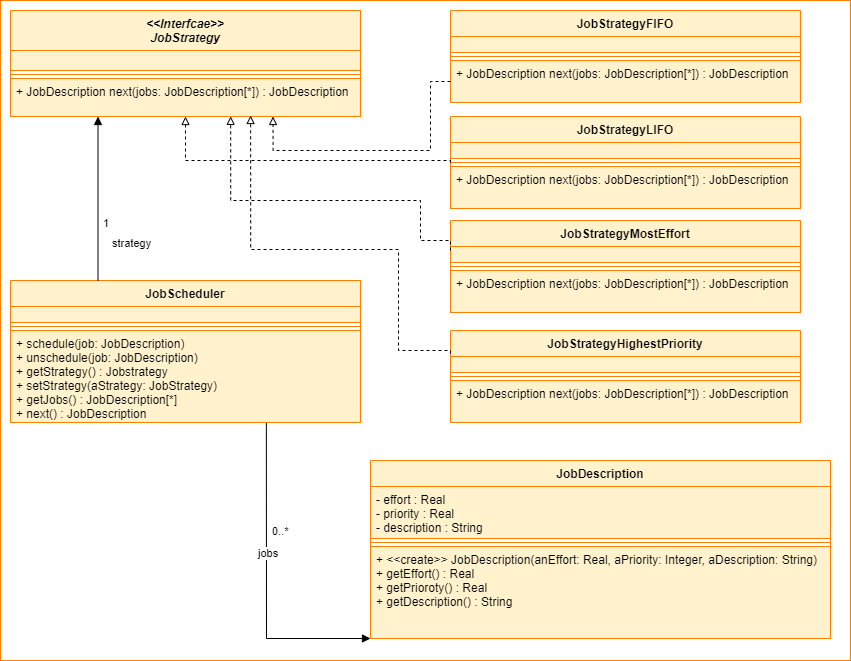

The diagram above was exported from draw.io. Its source (the exported page's mxGraphModel, read from the mxfile embedded in the PNG):
<mxGraphModel dx="844" dy="1058" grid="1" gridSize="10" guides="1" tooltips="1" connect="1" arrows="1" fold="1" page="1" pageScale="1" pageWidth="850" pageHeight="1100" math="0" shadow="0">
  <root>
    <mxCell id="0" />
    <mxCell id="1" parent="0" />
    <mxCell id="QZMmW24nTbJmKHhcD_NO-32" value="" style="rounded=0;whiteSpace=wrap;html=1;strokeColor=#FF8000;strokeWidth=1;" vertex="1" parent="1">
      <mxGeometry x="40" y="100" width="850" height="660" as="geometry" />
    </mxCell>
    <mxCell id="QZMmW24nTbJmKHhcD_NO-1" value="&lt;&lt;Interfcae&gt;&gt;&#10;JobStrategy" style="swimlane;fontStyle=3;align=center;verticalAlign=top;childLayout=stackLayout;horizontal=1;startSize=40;horizontalStack=0;resizeParent=1;resizeParentMax=0;resizeLast=0;collapsible=1;marginBottom=0;fillColor=#fff2cc;strokeColor=#FF8000;" vertex="1" parent="1">
      <mxGeometry x="50" y="110" width="350" height="106" as="geometry" />
    </mxCell>
    <mxCell id="QZMmW24nTbJmKHhcD_NO-2" value="" style="text;strokeColor=#FF8000;fillColor=#fff2cc;align=left;verticalAlign=top;spacingLeft=4;spacingRight=4;overflow=hidden;rotatable=0;points=[[0,0.5],[1,0.5]];portConstraint=eastwest;" vertex="1" parent="QZMmW24nTbJmKHhcD_NO-1">
      <mxGeometry y="40" width="350" height="20" as="geometry" />
    </mxCell>
    <mxCell id="QZMmW24nTbJmKHhcD_NO-3" value="" style="line;strokeWidth=1;fillColor=#ffe6cc;align=left;verticalAlign=middle;spacingTop=-1;spacingLeft=3;spacingRight=3;rotatable=0;labelPosition=right;points=[];portConstraint=eastwest;strokeColor=#FF8000;" vertex="1" parent="QZMmW24nTbJmKHhcD_NO-1">
      <mxGeometry y="60" width="350" height="8" as="geometry" />
    </mxCell>
    <mxCell id="QZMmW24nTbJmKHhcD_NO-4" value="+ JobDescription next(jobs: JobDescription[*]) : JobDescription" style="text;strokeColor=#FF8000;fillColor=#fff2cc;align=left;verticalAlign=top;spacingLeft=4;spacingRight=4;overflow=hidden;rotatable=0;points=[[0,0.5],[1,0.5]];portConstraint=eastwest;fontStyle=0" vertex="1" parent="QZMmW24nTbJmKHhcD_NO-1">
      <mxGeometry y="68" width="350" height="38" as="geometry" />
    </mxCell>
    <mxCell id="QZMmW24nTbJmKHhcD_NO-9" value="JobStrategyLIFO" style="swimlane;fontStyle=1;align=center;verticalAlign=top;childLayout=stackLayout;horizontal=1;startSize=26;horizontalStack=0;resizeParent=1;resizeParentMax=0;resizeLast=0;collapsible=1;marginBottom=0;fillColor=#fff2cc;strokeColor=#FF8000;" vertex="1" parent="1">
      <mxGeometry x="490" y="216" width="350" height="92" as="geometry" />
    </mxCell>
    <mxCell id="QZMmW24nTbJmKHhcD_NO-10" value="" style="text;strokeColor=#FF8000;fillColor=#fff2cc;align=left;verticalAlign=top;spacingLeft=4;spacingRight=4;overflow=hidden;rotatable=0;points=[[0,0.5],[1,0.5]];portConstraint=eastwest;" vertex="1" parent="QZMmW24nTbJmKHhcD_NO-9">
      <mxGeometry y="26" width="350" height="16" as="geometry" />
    </mxCell>
    <mxCell id="QZMmW24nTbJmKHhcD_NO-11" value="" style="line;strokeWidth=1;fillColor=#ffe6cc;align=left;verticalAlign=middle;spacingTop=-1;spacingLeft=3;spacingRight=3;rotatable=0;labelPosition=right;points=[];portConstraint=eastwest;strokeColor=#FF8000;" vertex="1" parent="QZMmW24nTbJmKHhcD_NO-9">
      <mxGeometry y="42" width="350" height="8" as="geometry" />
    </mxCell>
    <mxCell id="QZMmW24nTbJmKHhcD_NO-12" value="+ JobDescription next(jobs: JobDescription[*]) : JobDescription" style="text;strokeColor=#FF8000;fillColor=#fff2cc;align=left;verticalAlign=top;spacingLeft=4;spacingRight=4;overflow=hidden;rotatable=0;points=[[0,0.5],[1,0.5]];portConstraint=eastwest;" vertex="1" parent="QZMmW24nTbJmKHhcD_NO-9">
      <mxGeometry y="50" width="350" height="42" as="geometry" />
    </mxCell>
    <mxCell id="QZMmW24nTbJmKHhcD_NO-29" value="" style="endArrow=block;endFill=0;html=1;edgeStyle=orthogonalEdgeStyle;align=left;verticalAlign=top;entryX=0.5;entryY=1;entryDx=0;entryDy=0;exitX=0;exitY=0.5;exitDx=0;exitDy=0;rounded=0;dashed=1;" edge="1" parent="1" source="QZMmW24nTbJmKHhcD_NO-9" target="QZMmW24nTbJmKHhcD_NO-1">
      <mxGeometry x="-0.068" y="-37" relative="1" as="geometry">
        <mxPoint x="200" y="350" as="sourcePoint" />
        <mxPoint x="360" y="350" as="targetPoint" />
        <Array as="points">
          <mxPoint x="490" y="260" />
          <mxPoint x="225" y="260" />
        </Array>
        <mxPoint as="offset" />
      </mxGeometry>
    </mxCell>
    <mxCell id="QZMmW24nTbJmKHhcD_NO-33" value="JobScheduler" style="swimlane;fontStyle=1;align=center;verticalAlign=top;childLayout=stackLayout;horizontal=1;startSize=26;horizontalStack=0;resizeParent=1;resizeParentMax=0;resizeLast=0;collapsible=1;marginBottom=0;fillColor=#fff2cc;strokeColor=#FF8000;" vertex="1" parent="1">
      <mxGeometry x="50" y="380" width="350" height="142" as="geometry" />
    </mxCell>
    <mxCell id="QZMmW24nTbJmKHhcD_NO-34" value="" style="text;strokeColor=#FF8000;fillColor=#fff2cc;align=left;verticalAlign=top;spacingLeft=4;spacingRight=4;overflow=hidden;rotatable=0;points=[[0,0.5],[1,0.5]];portConstraint=eastwest;" vertex="1" parent="QZMmW24nTbJmKHhcD_NO-33">
      <mxGeometry y="26" width="350" height="16" as="geometry" />
    </mxCell>
    <mxCell id="QZMmW24nTbJmKHhcD_NO-35" value="" style="line;strokeWidth=1;fillColor=#ffe6cc;align=left;verticalAlign=middle;spacingTop=-1;spacingLeft=3;spacingRight=3;rotatable=0;labelPosition=right;points=[];portConstraint=eastwest;strokeColor=#FF8000;" vertex="1" parent="QZMmW24nTbJmKHhcD_NO-33">
      <mxGeometry y="42" width="350" height="8" as="geometry" />
    </mxCell>
    <mxCell id="QZMmW24nTbJmKHhcD_NO-36" value="+ schedule(job: JobDescription)&#10;+ unschedule(job: JobDescription)&#10;+ getStrategy() : Jobstrategy&#10;+ setStrategy(aStrategy: JobStrategy)&#10;+ getJobs() : JobDescription[*]&#10;+ next() : JobDescription" style="text;strokeColor=#FF8000;fillColor=#fff2cc;align=left;verticalAlign=top;spacingLeft=4;spacingRight=4;overflow=hidden;rotatable=0;points=[[0,0.5],[1,0.5]];portConstraint=eastwest;" vertex="1" parent="QZMmW24nTbJmKHhcD_NO-33">
      <mxGeometry y="50" width="350" height="92" as="geometry" />
    </mxCell>
    <mxCell id="QZMmW24nTbJmKHhcD_NO-37" value="JobDescription" style="swimlane;fontStyle=1;align=center;verticalAlign=top;childLayout=stackLayout;horizontal=1;startSize=26;horizontalStack=0;resizeParent=1;resizeParentMax=0;resizeLast=0;collapsible=1;marginBottom=0;fillColor=#fff2cc;strokeColor=#FF8000;" vertex="1" parent="1">
      <mxGeometry x="410" y="560" width="460" height="178" as="geometry" />
    </mxCell>
    <mxCell id="QZMmW24nTbJmKHhcD_NO-38" value="- effort : Real&#10;- priority : Real&#10;- description : String" style="text;strokeColor=#FF8000;fillColor=#fff2cc;align=left;verticalAlign=top;spacingLeft=4;spacingRight=4;overflow=hidden;rotatable=0;points=[[0,0.5],[1,0.5]];portConstraint=eastwest;" vertex="1" parent="QZMmW24nTbJmKHhcD_NO-37">
      <mxGeometry y="26" width="460" height="52" as="geometry" />
    </mxCell>
    <mxCell id="QZMmW24nTbJmKHhcD_NO-39" value="" style="line;strokeWidth=1;fillColor=#ffe6cc;align=left;verticalAlign=middle;spacingTop=-1;spacingLeft=3;spacingRight=3;rotatable=0;labelPosition=right;points=[];portConstraint=eastwest;strokeColor=#FF8000;" vertex="1" parent="QZMmW24nTbJmKHhcD_NO-37">
      <mxGeometry y="78" width="460" height="8" as="geometry" />
    </mxCell>
    <mxCell id="QZMmW24nTbJmKHhcD_NO-40" value="+ &lt;&lt;create&gt;&gt; JobDescription(anEffort: Real, aPriority: Integer, aDescription: String)&#10;+ getEffort() : Real&#10;+ getPrioroty() : Real&#10;+ getDescription() : String" style="text;strokeColor=#FF8000;fillColor=#fff2cc;align=left;verticalAlign=top;spacingLeft=4;spacingRight=4;overflow=hidden;rotatable=0;points=[[0,0.5],[1,0.5]];portConstraint=eastwest;" vertex="1" parent="QZMmW24nTbJmKHhcD_NO-37">
      <mxGeometry y="86" width="460" height="92" as="geometry" />
    </mxCell>
    <mxCell id="QZMmW24nTbJmKHhcD_NO-42" value="JobStrategyFIFO" style="swimlane;fontStyle=1;align=center;verticalAlign=top;childLayout=stackLayout;horizontal=1;startSize=26;horizontalStack=0;resizeParent=1;resizeParentMax=0;resizeLast=0;collapsible=1;marginBottom=0;fillColor=#fff2cc;strokeColor=#FF8000;" vertex="1" parent="1">
      <mxGeometry x="490" y="110" width="350" height="92" as="geometry" />
    </mxCell>
    <mxCell id="QZMmW24nTbJmKHhcD_NO-43" value="" style="text;strokeColor=#FF8000;fillColor=#fff2cc;align=left;verticalAlign=top;spacingLeft=4;spacingRight=4;overflow=hidden;rotatable=0;points=[[0,0.5],[1,0.5]];portConstraint=eastwest;" vertex="1" parent="QZMmW24nTbJmKHhcD_NO-42">
      <mxGeometry y="26" width="350" height="16" as="geometry" />
    </mxCell>
    <mxCell id="QZMmW24nTbJmKHhcD_NO-44" value="" style="line;strokeWidth=1;fillColor=#ffe6cc;align=left;verticalAlign=middle;spacingTop=-1;spacingLeft=3;spacingRight=3;rotatable=0;labelPosition=right;points=[];portConstraint=eastwest;strokeColor=#FF8000;" vertex="1" parent="QZMmW24nTbJmKHhcD_NO-42">
      <mxGeometry y="42" width="350" height="8" as="geometry" />
    </mxCell>
    <mxCell id="QZMmW24nTbJmKHhcD_NO-45" value="+ JobDescription next(jobs: JobDescription[*]) : JobDescription" style="text;strokeColor=#FF8000;fillColor=#fff2cc;align=left;verticalAlign=top;spacingLeft=4;spacingRight=4;overflow=hidden;rotatable=0;points=[[0,0.5],[1,0.5]];portConstraint=eastwest;" vertex="1" parent="QZMmW24nTbJmKHhcD_NO-42">
      <mxGeometry y="50" width="350" height="42" as="geometry" />
    </mxCell>
    <mxCell id="QZMmW24nTbJmKHhcD_NO-46" value="" style="endArrow=block;endFill=0;html=1;edgeStyle=orthogonalEdgeStyle;align=left;verticalAlign=top;entryX=0.75;entryY=1;entryDx=0;entryDy=0;exitX=0;exitY=0.5;exitDx=0;exitDy=0;rounded=0;dashed=1;" edge="1" parent="1" source="QZMmW24nTbJmKHhcD_NO-45" target="QZMmW24nTbJmKHhcD_NO-1">
      <mxGeometry x="-0.068" y="-37" relative="1" as="geometry">
        <mxPoint x="500" y="272" as="sourcePoint" />
        <mxPoint x="235" y="225.9999999999999" as="targetPoint" />
        <Array as="points">
          <mxPoint x="470" y="181" />
          <mxPoint x="470" y="250" />
          <mxPoint x="313" y="250" />
        </Array>
        <mxPoint as="offset" />
      </mxGeometry>
    </mxCell>
    <mxCell id="QZMmW24nTbJmKHhcD_NO-47" value="strategy" style="endArrow=block;endFill=1;html=1;edgeStyle=orthogonalEdgeStyle;align=left;verticalAlign=top;rounded=0;exitX=0.25;exitY=0;exitDx=0;exitDy=0;entryX=0.25;entryY=1;entryDx=0;entryDy=0;" edge="1" parent="1" source="QZMmW24nTbJmKHhcD_NO-33" target="QZMmW24nTbJmKHhcD_NO-1">
      <mxGeometry x="-0.3902" y="-12" relative="1" as="geometry">
        <mxPoint x="150" y="250" as="sourcePoint" />
        <mxPoint x="310" y="250" as="targetPoint" />
        <mxPoint as="offset" />
      </mxGeometry>
    </mxCell>
    <mxCell id="QZMmW24nTbJmKHhcD_NO-48" value="1" style="edgeLabel;resizable=0;html=1;align=left;verticalAlign=bottom;strokeColor=#FF8000;strokeWidth=1;" connectable="0" vertex="1" parent="QZMmW24nTbJmKHhcD_NO-47">
      <mxGeometry x="-1" relative="1" as="geometry">
        <mxPoint x="3" y="-50" as="offset" />
      </mxGeometry>
    </mxCell>
    <mxCell id="QZMmW24nTbJmKHhcD_NO-49" value="jobs" style="endArrow=block;endFill=1;html=1;edgeStyle=orthogonalEdgeStyle;align=left;verticalAlign=top;rounded=0;exitX=0.731;exitY=1.005;exitDx=0;exitDy=0;entryX=0;entryY=1;entryDx=0;entryDy=0;exitPerimeter=0;" edge="1" parent="1" source="QZMmW24nTbJmKHhcD_NO-36" target="QZMmW24nTbJmKHhcD_NO-37">
      <mxGeometry x="-0.2602" y="-10" relative="1" as="geometry">
        <mxPoint x="309.9999999999999" y="594" as="sourcePoint" />
        <mxPoint x="310" y="430" as="targetPoint" />
        <mxPoint as="offset" />
        <Array as="points">
          <mxPoint x="306" y="738" />
        </Array>
      </mxGeometry>
    </mxCell>
    <mxCell id="QZMmW24nTbJmKHhcD_NO-50" value="0..*" style="edgeLabel;resizable=0;html=1;align=left;verticalAlign=bottom;strokeColor=#FF8000;strokeWidth=1;" connectable="0" vertex="1" parent="QZMmW24nTbJmKHhcD_NO-49">
      <mxGeometry x="-1" relative="1" as="geometry">
        <mxPoint x="4" y="116" as="offset" />
      </mxGeometry>
    </mxCell>
    <mxCell id="QZMmW24nTbJmKHhcD_NO-51" value="JobStrategyHighestPriority" style="swimlane;fontStyle=1;align=center;verticalAlign=top;childLayout=stackLayout;horizontal=1;startSize=26;horizontalStack=0;resizeParent=1;resizeParentMax=0;resizeLast=0;collapsible=1;marginBottom=0;fillColor=#fff2cc;strokeColor=#FF8000;" vertex="1" parent="1">
      <mxGeometry x="490" y="430" width="350" height="92" as="geometry" />
    </mxCell>
    <mxCell id="QZMmW24nTbJmKHhcD_NO-52" value="" style="text;strokeColor=#FF8000;fillColor=#fff2cc;align=left;verticalAlign=top;spacingLeft=4;spacingRight=4;overflow=hidden;rotatable=0;points=[[0,0.5],[1,0.5]];portConstraint=eastwest;" vertex="1" parent="QZMmW24nTbJmKHhcD_NO-51">
      <mxGeometry y="26" width="350" height="16" as="geometry" />
    </mxCell>
    <mxCell id="QZMmW24nTbJmKHhcD_NO-53" value="" style="line;strokeWidth=1;fillColor=#ffe6cc;align=left;verticalAlign=middle;spacingTop=-1;spacingLeft=3;spacingRight=3;rotatable=0;labelPosition=right;points=[];portConstraint=eastwest;strokeColor=#FF8000;" vertex="1" parent="QZMmW24nTbJmKHhcD_NO-51">
      <mxGeometry y="42" width="350" height="8" as="geometry" />
    </mxCell>
    <mxCell id="QZMmW24nTbJmKHhcD_NO-54" value="+ JobDescription next(jobs: JobDescription[*]) : JobDescription" style="text;strokeColor=#FF8000;fillColor=#fff2cc;align=left;verticalAlign=top;spacingLeft=4;spacingRight=4;overflow=hidden;rotatable=0;points=[[0,0.5],[1,0.5]];portConstraint=eastwest;" vertex="1" parent="QZMmW24nTbJmKHhcD_NO-51">
      <mxGeometry y="50" width="350" height="42" as="geometry" />
    </mxCell>
    <mxCell id="QZMmW24nTbJmKHhcD_NO-55" value="JobStrategyMostEffort" style="swimlane;fontStyle=1;align=center;verticalAlign=top;childLayout=stackLayout;horizontal=1;startSize=26;horizontalStack=0;resizeParent=1;resizeParentMax=0;resizeLast=0;collapsible=1;marginBottom=0;fillColor=#fff2cc;strokeColor=#FF8000;" vertex="1" parent="1">
      <mxGeometry x="490" y="320" width="350" height="92" as="geometry" />
    </mxCell>
    <mxCell id="QZMmW24nTbJmKHhcD_NO-56" value="" style="text;strokeColor=#FF8000;fillColor=#fff2cc;align=left;verticalAlign=top;spacingLeft=4;spacingRight=4;overflow=hidden;rotatable=0;points=[[0,0.5],[1,0.5]];portConstraint=eastwest;" vertex="1" parent="QZMmW24nTbJmKHhcD_NO-55">
      <mxGeometry y="26" width="350" height="16" as="geometry" />
    </mxCell>
    <mxCell id="QZMmW24nTbJmKHhcD_NO-57" value="" style="line;strokeWidth=1;fillColor=#ffe6cc;align=left;verticalAlign=middle;spacingTop=-1;spacingLeft=3;spacingRight=3;rotatable=0;labelPosition=right;points=[];portConstraint=eastwest;strokeColor=#FF8000;" vertex="1" parent="QZMmW24nTbJmKHhcD_NO-55">
      <mxGeometry y="42" width="350" height="8" as="geometry" />
    </mxCell>
    <mxCell id="QZMmW24nTbJmKHhcD_NO-58" value="+ JobDescription next(jobs: JobDescription[*]) : JobDescription" style="text;strokeColor=#FF8000;fillColor=#fff2cc;align=left;verticalAlign=top;spacingLeft=4;spacingRight=4;overflow=hidden;rotatable=0;points=[[0,0.5],[1,0.5]];portConstraint=eastwest;" vertex="1" parent="QZMmW24nTbJmKHhcD_NO-55">
      <mxGeometry y="50" width="350" height="42" as="geometry" />
    </mxCell>
    <mxCell id="QZMmW24nTbJmKHhcD_NO-59" value="" style="endArrow=block;endFill=0;html=1;edgeStyle=orthogonalEdgeStyle;align=left;verticalAlign=top;entryX=0.629;entryY=0.996;entryDx=0;entryDy=0;rounded=0;dashed=1;entryPerimeter=0;" edge="1" parent="1" target="QZMmW24nTbJmKHhcD_NO-4">
      <mxGeometry x="-0.068" y="-37" relative="1" as="geometry">
        <mxPoint x="490" y="350" as="sourcePoint" />
        <mxPoint x="270.02999999999975" y="305" as="targetPoint" />
        <Array as="points">
          <mxPoint x="490" y="340" />
          <mxPoint x="460" y="340" />
          <mxPoint x="460" y="300" />
          <mxPoint x="270" y="300" />
        </Array>
        <mxPoint as="offset" />
      </mxGeometry>
    </mxCell>
    <mxCell id="QZMmW24nTbJmKHhcD_NO-60" value="" style="endArrow=block;endFill=0;html=1;edgeStyle=orthogonalEdgeStyle;align=left;verticalAlign=top;entryX=0.686;entryY=0.974;entryDx=0;entryDy=0;exitX=0;exitY=0.25;exitDx=0;exitDy=0;rounded=0;dashed=1;entryPerimeter=0;" edge="1" parent="1" source="QZMmW24nTbJmKHhcD_NO-51" target="QZMmW24nTbJmKHhcD_NO-4">
      <mxGeometry x="-0.068" y="-37" relative="1" as="geometry">
        <mxPoint x="457.5" y="280" as="sourcePoint" />
        <mxPoint x="279.9999999999998" y="315" as="targetPoint" />
        <Array as="points">
          <mxPoint x="490" y="450" />
          <mxPoint x="438" y="450" />
          <mxPoint x="438" y="349" />
          <mxPoint x="290" y="349" />
        </Array>
        <mxPoint as="offset" />
      </mxGeometry>
    </mxCell>
  </root>
</mxGraphModel>